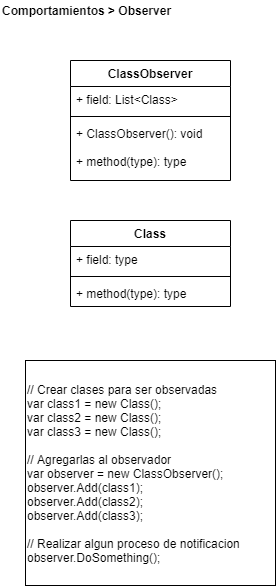

The diagram above was exported from draw.io. Its source (the exported page's mxGraphModel, read from the mxfile embedded in the PNG):
<mxGraphModel dx="1422" dy="822" grid="1" gridSize="10" guides="1" tooltips="1" connect="1" arrows="1" fold="1" page="1" pageScale="1" pageWidth="827" pageHeight="1169" math="0" shadow="0">
  <root>
    <mxCell id="0" />
    <mxCell id="1" parent="0" />
    <mxCell id="jb3W8oWvL1DoOddfANbn-21" value="// Crear clases para ser observadas&lt;br&gt;var class1 = new Class();&lt;br&gt;var class2 = new Class();&lt;br&gt;&lt;span&gt;var class3 = new Class();&lt;br&gt;&lt;/span&gt;&lt;br&gt;// Agregarlas al observador&lt;br&gt;var observer = new ClassObserver();&lt;br&gt;observer.Add(class1);&lt;br&gt;observer.Add(class2);&lt;br&gt;&lt;span&gt;observer.Add(class3);&lt;br&gt;&lt;/span&gt;&lt;br&gt;// Realizar algun proceso de notificacion&lt;br&gt;observer.DoSomething();" style="rounded=0;whiteSpace=wrap;html=1;align=left;labelBackgroundColor=#ffffff;" parent="1" vertex="1">
      <mxGeometry x="25" y="360" width="250" height="225" as="geometry" />
    </mxCell>
    <mxCell id="_gdt-Ls8ZpUdM3LCKQaS-1" value="&lt;b&gt;Comportamientos &amp;gt; Observer&lt;br&gt;&lt;/b&gt;" style="text;html=1;align=left;verticalAlign=middle;resizable=0;points=[];autosize=1;" parent="1" vertex="1">
      <mxGeometry width="180" height="20" as="geometry" />
    </mxCell>
    <mxCell id="HQluwbZusXWnjJZ_GjOb-1" value="ClassObserver" style="swimlane;fontStyle=1;align=center;verticalAlign=top;childLayout=stackLayout;horizontal=1;startSize=26;horizontalStack=0;resizeParent=1;resizeParentMax=0;resizeLast=0;collapsible=1;marginBottom=0;" vertex="1" parent="1">
      <mxGeometry x="70" y="60" width="160" height="120" as="geometry" />
    </mxCell>
    <mxCell id="HQluwbZusXWnjJZ_GjOb-2" value="+ field: List&lt;Class&gt;" style="text;strokeColor=none;fillColor=none;align=left;verticalAlign=top;spacingLeft=4;spacingRight=4;overflow=hidden;rotatable=0;points=[[0,0.5],[1,0.5]];portConstraint=eastwest;" vertex="1" parent="HQluwbZusXWnjJZ_GjOb-1">
      <mxGeometry y="26" width="160" height="26" as="geometry" />
    </mxCell>
    <mxCell id="HQluwbZusXWnjJZ_GjOb-3" value="" style="line;strokeWidth=1;fillColor=none;align=left;verticalAlign=middle;spacingTop=-1;spacingLeft=3;spacingRight=3;rotatable=0;labelPosition=right;points=[];portConstraint=eastwest;" vertex="1" parent="HQluwbZusXWnjJZ_GjOb-1">
      <mxGeometry y="52" width="160" height="8" as="geometry" />
    </mxCell>
    <mxCell id="HQluwbZusXWnjJZ_GjOb-4" value="+ ClassObserver(): void&#10;&#10;+ method(type): type" style="text;strokeColor=none;fillColor=none;align=left;verticalAlign=top;spacingLeft=4;spacingRight=4;overflow=hidden;rotatable=0;points=[[0,0.5],[1,0.5]];portConstraint=eastwest;" vertex="1" parent="HQluwbZusXWnjJZ_GjOb-1">
      <mxGeometry y="60" width="160" height="60" as="geometry" />
    </mxCell>
    <mxCell id="HQluwbZusXWnjJZ_GjOb-5" value="Class" style="swimlane;fontStyle=1;align=center;verticalAlign=top;childLayout=stackLayout;horizontal=1;startSize=26;horizontalStack=0;resizeParent=1;resizeParentMax=0;resizeLast=0;collapsible=1;marginBottom=0;" vertex="1" parent="1">
      <mxGeometry x="70" y="220" width="160" height="86" as="geometry" />
    </mxCell>
    <mxCell id="HQluwbZusXWnjJZ_GjOb-6" value="+ field: type" style="text;strokeColor=none;fillColor=none;align=left;verticalAlign=top;spacingLeft=4;spacingRight=4;overflow=hidden;rotatable=0;points=[[0,0.5],[1,0.5]];portConstraint=eastwest;" vertex="1" parent="HQluwbZusXWnjJZ_GjOb-5">
      <mxGeometry y="26" width="160" height="26" as="geometry" />
    </mxCell>
    <mxCell id="HQluwbZusXWnjJZ_GjOb-7" value="" style="line;strokeWidth=1;fillColor=none;align=left;verticalAlign=middle;spacingTop=-1;spacingLeft=3;spacingRight=3;rotatable=0;labelPosition=right;points=[];portConstraint=eastwest;" vertex="1" parent="HQluwbZusXWnjJZ_GjOb-5">
      <mxGeometry y="52" width="160" height="8" as="geometry" />
    </mxCell>
    <mxCell id="HQluwbZusXWnjJZ_GjOb-8" value="+ method(type): type" style="text;strokeColor=none;fillColor=none;align=left;verticalAlign=top;spacingLeft=4;spacingRight=4;overflow=hidden;rotatable=0;points=[[0,0.5],[1,0.5]];portConstraint=eastwest;" vertex="1" parent="HQluwbZusXWnjJZ_GjOb-5">
      <mxGeometry y="60" width="160" height="26" as="geometry" />
    </mxCell>
  </root>
</mxGraphModel>